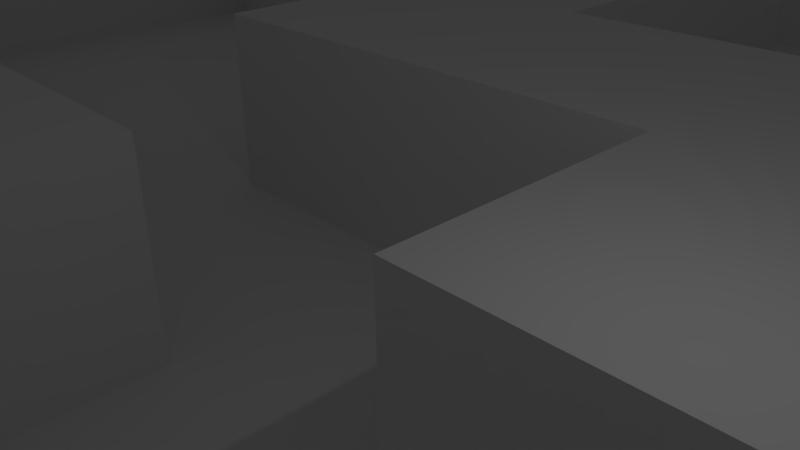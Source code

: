 # Source: testLevel.blend  (saved by Blender 2.77.0; exported with 4.5.12 LTS)
import bpy
from mathutils import Matrix  # noqa: F401  (used for matrix-valued properties, if any)

bpy.ops.wm.read_factory_settings(use_empty=True)
scene = bpy.context.scene
scene.name = 'Scene'

# ---- collections
col_collection_1 = bpy.data.collections.new('Collection 1'); scene.collection.children.link(col_collection_1)

# ---- world
world_world = bpy.data.worlds.new('World'); scene.world = world_world
world_world.color = (0.05088, 0.05088, 0.05088)
world_world.use_sun_shadow = False
world_world.sun_shadow_jitter_overblur = 0.0
world_world.cycles.sampling_method = 'MANUAL'

# ---- cameras
cam_camera = bpy.data.cameras.new('Camera')
cam_camera.clip_end = 100.0
cam_camera.lens = 35.0
cam_camera.sensor_width = 32.0
cam_camera.sensor_height = 18.0
cam_camera.ortho_scale = 7.314
cam_camera.dof.focus_distance = 0.0
cam_camera.dof.aperture_fstop = 128.0

# ---- lights
light_lamp = bpy.data.lights.new('Lamp', 'POINT')
light_lamp.transmission_factor = 0.0
light_lamp.cutoff_distance = 30.0
light_lamp.energy = 100.0
light_lamp.shadow_buffer_clip_start = 1.001
light_lamp.shadow_soft_size = 0.1
light_lamp.shadow_maximum_resolution = 0.006
light_lamp.use_absolute_resolution = True

# ---- meshes
me_plane_001 = bpy.data.meshes.new('Plane.001')
me_plane_001.from_pydata([(-1.0, -1.0, 0.0), (1.0, -1.0, 0.0), (-1.0, 1.0, 0.0), (1.0, 1.0, 0.0), (-1.0, 0.8, 0.0), (-1.0, 0.6, 0.0), (-1.0, 0.4, 0.0), (-1.0, 0.2, 0.0), (-1.0, 0.0, 0.0), (-1.0, -0.2, 0.0), (-1.0, -0.4, 0.0), (-1.0, -0.6, 0.0), (-1.0, -0.8, 0.0), (-0.8, -1.0, 0.0), (-0.6, -1.0, 0.0), (-0.4, -1.0, 0.0), (-0.2, -1.0, 0.0), (0.0, -1.0, 0.0), (0.2, -1.0, 0.0), (0.4, -1.0, 0.0), (0.6, -1.0, 0.0), (0.8, -1.0, 0.0), (1.0, -0.8, 0.0), (1.0, -0.6, 0.0), (1.0, -0.4, 0.0), (1.0, -0.2, 0.0), (1.0, 0.0, 0.0), (1.0, 0.2, 0.0), (1.0, 0.4, 0.0), (1.0, 0.6, 0.0), (1.0, 0.8, 0.0), (0.8, 1.0, 0.0), (0.6, 1.0, 0.0), (0.4, 1.0, 0.0), (0.2, 1.0, 0.0), (0.0, 1.0, 0.0), (-0.2, 1.0, 0.0), (-0.4, 1.0, 0.0), (-0.6, 1.0, 0.0), (-0.8, 1.0, 0.0), (-0.8, -0.4, 0.0), (-0.8, -0.2, 0.0), (-0.8, 0.0, 0.0), (-0.8, 0.6, 0.0), (-0.8, 0.8, 0.0), (-0.6, -0.4, 0.0), (-0.6, -0.2, 0.0), (-0.6, 0.0, 0.0), (-0.6, 0.6, 0.0), (-0.6, 0.8, 0.0), (-0.4, -0.8, 0.0), (-0.4, -0.6, 0.0), (-0.4, -0.4, 0.0), (-0.4, -0.2, 0.0), (-0.4, 0.0, 0.0), (-0.4, 0.2, 0.0), (-0.4, 0.4, 0.0), (-0.4, 0.6, 0.0), (-0.4, 0.8, 0.0), (-0.2, -0.8, 0.0), (-0.2, -0.6, 0.0), (-0.2, -0.4, 0.0), (-0.2, -0.2, 0.0), (-0.2, 0.0, 0.0), (-0.2, 0.2, 0.0), (-0.2, 0.4, 0.0), (-0.2, 0.6, 0.0), (-0.2, 0.8, 0.0), (0.0, -0.6, 0.0), (0.0, -0.4, 0.0), (0.0, -0.2, 0.0), (0.0, 0.0, 0.0), (0.0, 0.2, 0.0), (0.0, 0.4, 0.0), (0.0, 0.6, 0.0), (0.0, 0.8, 0.0), (0.2, -0.6, 0.0), (0.2, -0.4, 0.0), (0.2, -0.2, 0.0), (0.2, 0.0, 0.0), (0.2, 0.2, 0.0), (0.2, 0.4, 0.0), (0.2, 0.6, 0.0), (0.2, 0.8, 0.0), (0.4, -0.8, 0.0), (0.4, -0.6, 0.0), (0.4, -0.4, 0.0), (0.4, -0.2, 0.0), (0.4, 0.0, 0.0), (0.4, 0.2, 0.0), (0.4, 0.4, 0.0), (0.4, 0.8, 0.0), (0.6, -0.8, 0.0), (0.6, -0.6, 0.0), (0.6, -0.4, 0.0), (0.6, -0.2, 0.0), (0.6, 0.0, 0.0), (0.6, 0.2, 0.0), (0.6, 0.4, 0.0), (0.6, 0.8, 0.0), (0.8, -0.8, 0.0), (0.8, -0.6, 0.0), (0.8, -0.4, 0.0), (0.8, -0.2, 0.0), (0.8, 0.0, 0.0), (0.8, 0.2, 0.0), (0.8, 0.4, 0.0), (0.8, 0.6, 0.0), (0.8, 0.8, 0.0), (-1.0, -0.8, -0.1562), (-1.0, -1.0, -0.1562), (-1.0, 0.6, -0.1562), (-1.0, 0.4, -0.1562), (-1.0, 0.2, -0.1562), (-1.0, 0.0, -0.1562), (-1.0, -0.4, -0.1562), (-1.0, -0.6, -0.1562), (-0.8, -1.0, -0.1562), (-0.6, -1.0, -0.1562), (-0.4, -1.0, -0.1562), (-0.2, -1.0, -0.1562), (0.0, -1.0, -0.1562), (0.2, -1.0, -0.1562), (0.4, -1.0, -0.1562), (0.0, 1.0, -0.1562), (-0.2, 1.0, -0.1562), (-0.4, 1.0, -0.1562), (-0.6, 1.0, -0.1562), (-0.8, -0.8, -0.1562), (-0.8, -0.6, -0.1562), (-0.8, -0.4, -0.1562), (-0.8, 0.0, -0.1562), (-0.8, 0.2, -0.1562), (-0.8, 0.4, -0.1562), (-0.8, 0.6, -0.1562), (-0.6, 0.8, -0.1562), (-0.6, -0.8, -0.1562), (-0.6, -0.6, -0.1562), (-0.6, -0.4, -0.1562), (-0.6, 0.0, -0.1562), (-0.6, 0.2, -0.1562), (-0.6, 0.4, -0.1562), (-0.6, 0.6, -0.1562), (-0.4, 0.8, -0.1562), (-0.4, -0.8, -0.1562), (-0.4, -0.6, -0.1562), (-0.4, -0.4, -0.1562), (-0.4, 0.0, -0.1562), (-0.4, 0.2, -0.1562), (-0.4, 0.4, -0.1562), (-0.4, 0.6, -0.1562), (-0.2, 0.8, -0.1562), (-0.2, -0.8, -0.1562), (-0.2, -0.6, -0.1562), (-0.2, -0.2, -0.1562), (-0.2, 0.0, -0.1562), (-0.2, 0.2, -0.1562), (-0.2, 0.4, -0.1562), (-0.2, 0.6, -0.1562), (0.0, 0.8, -0.1562), (0.0, -0.8, -0.1562), (0.0, -0.6, -0.1562), (0.0, -0.4, -0.1562), (0.0, -0.2, -0.1562), (0.0, 0.0, -0.1562), (0.0, 0.2, -0.1562), (0.0, 0.4, -0.1562), (0.0, 0.6, -0.1562), (0.2, -0.8, -0.1562), (0.2, -0.6, -0.1562), (0.2, -0.4, -0.1562), (0.2, -0.2, -0.1562), (0.2, 0.0, -0.1562), (0.2, 0.4, -0.1562), (0.2, 0.6, -0.1562), (0.2, 0.8, -0.1562), (0.4, -0.8, -0.1562), (0.4, -0.6, -0.1562), (0.4, 0.0, -0.1562), (0.4, 0.2, -0.1562), (0.4, 0.4, -0.1562), (0.4, 0.6, -0.1562), (0.4, 0.8, -0.1562), (0.6, -0.8, -0.1562), (0.6, -0.6, -0.1562), (0.6, -0.4, -0.1562), (0.6, -0.2, -0.1562), (0.6, 0.0, -0.1562), (0.6, 0.2, -0.1562), (0.6, 0.4, -0.1562), (0.6, 0.6, -0.1562), (0.6, 0.8, -0.1562), (0.8, -0.8, -0.1562), (0.8, -0.6, -0.1562), (0.8, -0.4, -0.1562), (0.8, -0.2, -0.1562), (0.8, 0.0, -0.1562), (0.8, 0.2, -0.1562), (0.8, 0.4, -0.1562), (0.8, 0.6, -0.1562), (0.8, 0.8, -0.1562)], [], [(108, 30, 3, 31), (4, 44, 39, 2), (44, 49, 38, 39), (89, 88, 178, 179), (40, 10, 115, 130), (60, 51, 145, 153), (75, 83, 34, 35), (83, 91, 33, 34), (91, 99, 32, 33), (99, 108, 31, 32), (67, 66, 158, 151), (108, 99, 191, 200), (12, 0, 110, 109), (10, 40, 41, 9), (9, 41, 42, 8), (50, 59, 152, 144), (66, 65, 157, 158), (82, 74, 167, 174), (5, 43, 44, 4), (98, 106, 198, 189), (107, 108, 200, 199), (38, 49, 135, 127), (40, 45, 46, 41), (41, 46, 47, 42), (73, 81, 173, 166), (105, 97, 188, 197), (106, 107, 199, 198), (43, 48, 49, 44), (63, 62, 154, 155), (19, 84, 176, 123), (79, 71, 164, 172), (45, 52, 53, 46), (46, 53, 54, 47), (104, 105, 197, 196), (47, 54, 147, 139), (83, 82, 174, 175), (103, 104, 196, 195), (15, 16, 59, 50), (102, 103, 195, 194), (51, 60, 61, 52), (52, 61, 62, 53), (53, 62, 63, 54), (18, 19, 123, 122), (55, 64, 65, 56), (56, 65, 66, 57), (57, 66, 67, 58), (52, 45, 138, 146), (59, 16, 120, 152), (60, 68, 69, 61), (61, 69, 70, 62), (92, 100, 192, 183), (101, 102, 194, 193), (64, 72, 73, 65), (17, 18, 122, 121), (99, 91, 182, 191), (100, 101, 193, 192), (16, 17, 121, 120), (57, 58, 143, 150), (78, 79, 172, 171), (56, 57, 150, 149), (71, 79, 80, 72), (72, 80, 81, 73), (77, 78, 171, 170), (74, 82, 83, 75), (14, 15, 119, 118), (48, 43, 134, 142), (76, 85, 86, 77), (77, 86, 87, 78), (78, 87, 88, 79), (79, 88, 89, 80), (80, 89, 90, 81), (65, 73, 166, 157), (55, 56, 149, 148), (19, 20, 92, 84), (76, 77, 170, 169), (85, 93, 94, 86), (86, 94, 95, 87), (87, 95, 96, 88), (13, 14, 118, 117), (72, 64, 156, 165), (88, 96, 187, 178), (0, 13, 117, 110), (20, 21, 100, 92), (97, 98, 189, 188), (11, 12, 109, 116), (42, 47, 139, 131), (37, 38, 127, 126), (62, 70, 163, 154), (97, 105, 106, 98), (10, 11, 116, 115), (36, 37, 126, 125), (21, 1, 22, 100), (100, 22, 23, 101), (101, 23, 24, 102), (102, 24, 25, 103), (103, 25, 26, 104), (104, 26, 27, 105), (105, 27, 28, 106), (106, 28, 29, 107), (107, 29, 30, 108), (135, 143, 126, 127), (143, 151, 125, 126), (151, 159, 124, 125), (110, 117, 128, 109), (109, 128, 129, 116), (116, 129, 130, 115), (114, 131, 132, 113), (113, 132, 133, 112), (112, 133, 134, 111), (117, 118, 136, 128), (128, 136, 137, 129), (129, 137, 138, 130), (131, 139, 140, 132), (132, 140, 141, 133), (133, 141, 142, 134), (118, 119, 144, 136), (136, 144, 145, 137), (137, 145, 146, 138), (139, 147, 148, 140), (140, 148, 149, 141), (141, 149, 150, 142), (142, 150, 143, 135), (144, 152, 153, 145), (147, 155, 156, 148), (120, 121, 160, 152), (152, 160, 161, 153), (154, 163, 164, 155), (155, 164, 165, 156), (157, 166, 167, 158), (158, 167, 159, 151), (121, 122, 168, 160), (160, 168, 169, 161), (161, 169, 170, 162), (162, 170, 171, 163), (163, 171, 172, 164), (166, 173, 174, 167), (122, 123, 176, 168), (168, 176, 177, 169), (173, 180, 181, 174), (174, 181, 182, 175), (176, 183, 184, 177), (178, 187, 188, 179), (179, 188, 189, 180), (180, 189, 190, 181), (181, 190, 191, 182), (183, 192, 193, 184), (184, 193, 194, 185), (185, 194, 195, 186), (186, 195, 196, 187), (187, 196, 197, 188), (189, 198, 199, 190), (190, 199, 200, 191), (75, 35, 124, 159), (85, 76, 169, 177), (90, 89, 179, 180), (8, 42, 131, 114), (54, 63, 155, 147), (69, 68, 161, 162), (64, 55, 148, 156), (70, 69, 162, 163), (43, 5, 111, 134), (5, 6, 112, 111), (81, 90, 180, 173), (49, 48, 142, 135), (6, 7, 113, 112), (71, 72, 165, 164), (58, 67, 151, 143), (7, 8, 114, 113), (94, 93, 184, 185), (91, 83, 175, 182), (15, 50, 144, 119), (95, 94, 185, 186), (84, 92, 183, 176), (68, 60, 153, 161), (35, 36, 125, 124), (45, 40, 130, 138), (96, 95, 186, 187), (74, 75, 159, 167), (93, 85, 177, 184), (51, 52, 146, 145)])
me_plane_001.use_remesh_preserve_volume = False
me_plane_001.use_remesh_preserve_attributes = False
me_plane_001.use_mirror_vertex_groups = False
me_plane_001.update()

# ---- objects
ob_plane = bpy.data.objects.new('Plane', me_plane_001)
ob_lamp = bpy.data.objects.new('Lamp', light_lamp)
ob_camera = bpy.data.objects.new('Camera', cam_camera)

# ---- transforms, parenting, visibility, modifiers, constraints
ob_plane.location = (0.0, 0.0, 0.0)
ob_plane.scale = (32.0, 32.0, 32.0)
ob_plane.lineart.crease_threshold = 0.0
ob_lamp.location = (4.076, 1.005, 5.904)
ob_lamp.rotation_euler = (0.6503, 0.05522, 1.866)
ob_lamp.lock_rotations_4d = False
ob_lamp.empty_display_type = 'ARROWS'
ob_lamp.color = (0.0, 0.0, 0.0, 0.0)
ob_lamp.lineart.crease_threshold = 0.0
ob_camera.location = (7.481, -6.508, 5.344)
ob_camera.rotation_euler = (1.109, 0.01082, 0.8149)
ob_camera.lock_rotations_4d = False
ob_camera.empty_display_type = 'ARROWS'
ob_camera.color = (0.0, 0.0, 0.0, 0.0)
ob_camera.display_type = 'WIRE'
ob_camera.lineart.crease_threshold = 0.0

# ---- collection membership
col_collection_1.objects.link(ob_plane)
col_collection_1.objects.link(ob_lamp)
col_collection_1.objects.link(ob_camera)

# ---- scene / render settings (as saved in the file)
scene.camera = ob_camera
scene.frame_start = 1; scene.frame_end = 250; scene.frame_set(1)
scene.render.engine = 'BLENDER_EEVEE_NEXT'
scene.render.resolution_percentage = 50
scene.render.dither_intensity = 0.0
scene.cycles.use_denoising = False
scene.cycles.samples = 128
scene.cycles.sampling_pattern = 'TABULATED_SOBOL'
scene.cycles.light_sampling_threshold = 0.0
scene.cycles.use_adaptive_sampling = False
scene.cycles.use_light_tree = False
scene.cycles.blur_glossy = 0.0
scene.cycles.sample_clamp_indirect = 0.0
scene.view_settings.view_transform = 'Standard'
bpy.context.view_layer.update()
